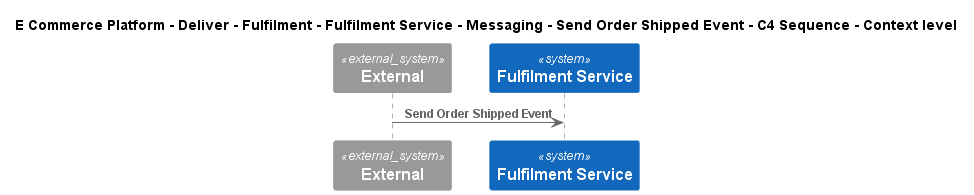

The diagram above was rendered by PlantUML. Its source (embedded in the PNG):
@startuml
!include ..\..\..\..\..\..\..\..\..\.c4s\C4_Sequence.puml
SHOW_FOOT_BOXES()

title E Commerce Platform - Deliver - Fulfilment - Fulfilment Service - Messaging - Send Order Shipped Event - C4 Sequence - Context level

System_Ext(C4InterFlow.SoftwareSystems.ExternalSystem, "External", "")
System(ECommercePlatform.Deliver.Fulfilment.SoftwareSystems.FulfilmentService, "Fulfilment Service", "")

Rel(C4InterFlow.SoftwareSystems.ExternalSystem, ECommercePlatform.Deliver.Fulfilment.SoftwareSystems.FulfilmentService, "Send Order Shipped Event")


@enduml